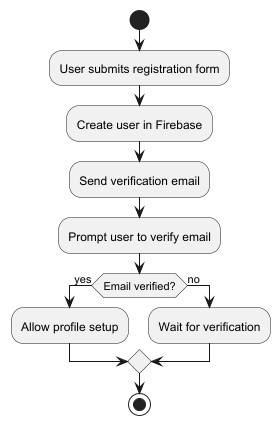

The diagram above was rendered by PlantUML. Its source (embedded in the PNG):
@startuml
start
:User submits registration form;
:Create user in Firebase;
:Send verification email;
:Prompt user to verify email;
if (Email verified?) then (yes)
  :Allow profile setup;
else (no)
  :Wait for verification;
endif
stop
@enduml